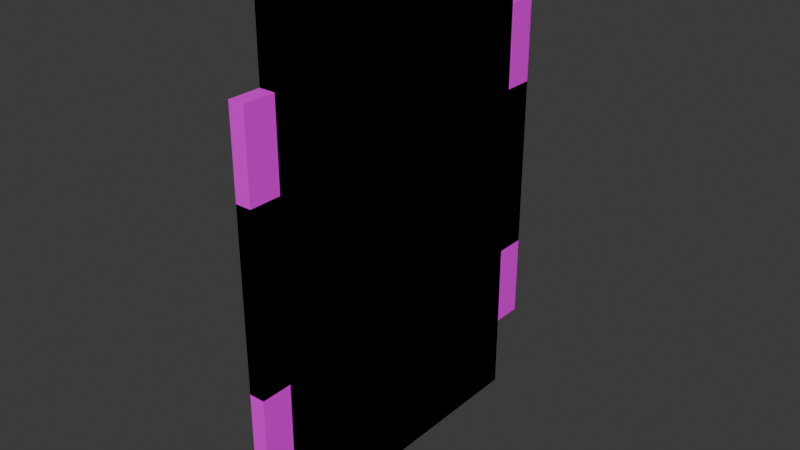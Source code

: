 # Source: windows.blend  (saved by Blender 4.3.34; exported with 4.5.12 LTS)
import bpy
from mathutils import Matrix  # noqa: F401  (used for matrix-valued properties, if any)

bpy.ops.wm.read_factory_settings(use_empty=True)
scene = bpy.context.scene
scene.name = 'Scene'

# ---- collections
col_collection = bpy.data.collections.new('Collection'); scene.collection.children.link(col_collection)

# ---- images (referenced by path relative to the original .blend; pixels are not part of the script)
import os
ASSET_DIR = os.environ.get("B2B_ASSET_DIR", "")  # directory of the original .blend (textures are referenced by path, not embedded)
HERE = os.path.dirname(os.path.abspath(__file__))  # packed textures are extracted next to this script under _unpacked/

def load_image(name, relpath, width, height, colorspace="sRGB"):
    """Load a texture the original file referenced (path relative to the .blend, or extracted next to this script)."""
    p = next((c for c in (os.path.join(HERE, relpath), os.path.join(ASSET_DIR, relpath)) if relpath and os.path.exists(c)), "")
    if p:
        img = bpy.data.images.load(p, check_existing=True)
        img.name = name
    else:  # same state as the original file: an image datablock whose file is absent (Cycles renders it pink)
        img = bpy.data.images.new(name, width, height)
        img.source = "FILE"
        img.filepath = "//" + (relpath or name)
    img.colorspace_settings.name = colorspace
    return img
img_window_webp = load_image('window.webp', 'window.webp', 1024, 1024, 'sRGB')
img_window_webp_003 = load_image('window.webp.003', 'window.webp', 1024, 1024, 'sRGB')
img_window_webp_004 = load_image('window.webp.004', 'window.webp', 1024, 1024, 'sRGB')
img_window_webp_005 = load_image('window.webp.005', 'window.webp', 1024, 1024, 'sRGB')

# ---- materials (node trees are filled in below, after node groups)
mat_material = bpy.data.materials.new('Material')
mat_material.alpha_threshold = 0.0
mat_material.roughness = 0.5
mat_material.line_color = (0.0, 0.0, 0.0, 1.0)
mat_material_001 = bpy.data.materials.new('Material.001')
mat_material_003 = bpy.data.materials.new('Material.003')
mat_material_005 = bpy.data.materials.new('Material.005')
mat_material_006 = bpy.data.materials.new('Material.006')
mat_material_007 = bpy.data.materials.new('Material.007')
mat_material_008 = bpy.data.materials.new('Material.008')

# ---- material node trees
mat_material.use_nodes = True; mat_material.node_tree.nodes.clear()
_N = mat_material.node_tree.nodes; _L = mat_material.node_tree.links
n0 = _N.new('ShaderNodeOutputMaterial'); n0.name = 'Material Output'; n0.location = (300, 300)
n1 = _N.new('ShaderNodeBsdfPrincipled'); n1.name = 'Principled BSDF'; n1.location = (10, 300)
n1.inputs[3].default_value = 1.45
n2 = _N.new('ShaderNodeTexImage'); n2.name = 'Image Texture'; n2.location = (-280, 280)
n2.image = img_window_webp
_L.new(n1.outputs[0], n0.inputs[0])
_L.new(n2.outputs[0], n1.inputs[0])
n0.is_active_output = True
mat_material_001.use_nodes = True; mat_material_001.node_tree.nodes.clear()
_N = mat_material_001.node_tree.nodes; _L = mat_material_001.node_tree.links
n0 = _N.new('ShaderNodeBsdfPrincipled'); n0.name = 'Principled BSDF'; n0.location = (10, 300)
n1 = _N.new('ShaderNodeOutputMaterial'); n1.name = 'Material Output'; n1.location = (300, 300)
n2 = _N.new('ShaderNodeTexImage'); n2.name = 'Image Texture'; n2.location = (-280, 280)
n2.image = img_window_webp
_L.new(n0.outputs[0], n1.inputs[0])
_L.new(n2.outputs[0], n0.inputs[0])
n1.is_active_output = True
mat_material_003.use_nodes = True; mat_material_003.node_tree.nodes.clear()
_N = mat_material_003.node_tree.nodes; _L = mat_material_003.node_tree.links
n0 = _N.new('ShaderNodeBsdfPrincipled'); n0.name = 'Principled BSDF'; n0.location = (10, 300)
n1 = _N.new('ShaderNodeOutputMaterial'); n1.name = 'Material Output'; n1.location = (300, 300)
n2 = _N.new('ShaderNodeTexImage'); n2.name = 'Image Texture'; n2.location = (-280, 280)
n2.image = img_window_webp
_L.new(n0.outputs[0], n1.inputs[0])
_L.new(n2.outputs[0], n0.inputs[0])
n1.is_active_output = True
mat_material_005.use_nodes = True; mat_material_005.node_tree.nodes.clear()
_N = mat_material_005.node_tree.nodes; _L = mat_material_005.node_tree.links
n0 = _N.new('ShaderNodeBsdfPrincipled'); n0.name = 'Principled BSDF'; n0.location = (10, 300)
n1 = _N.new('ShaderNodeOutputMaterial'); n1.name = 'Material Output'; n1.location = (300, 300)
n2 = _N.new('ShaderNodeTexImage'); n2.name = 'Image Texture'; n2.location = (-280, 280)
n2.image = img_window_webp
_L.new(n0.outputs[0], n1.inputs[0])
_L.new(n2.outputs[0], n0.inputs[0])
n1.is_active_output = True
mat_material_006.use_nodes = True; mat_material_006.node_tree.nodes.clear()
_N = mat_material_006.node_tree.nodes; _L = mat_material_006.node_tree.links
n0 = _N.new('ShaderNodeBsdfPrincipled'); n0.name = 'Principled BSDF'; n0.location = (10, 300)
n1 = _N.new('ShaderNodeOutputMaterial'); n1.name = 'Material Output'; n1.location = (300, 300)
n2 = _N.new('ShaderNodeTexImage'); n2.name = 'Image Texture'; n2.location = (-280, 280)
n2.image = img_window_webp_003
_L.new(n0.outputs[0], n1.inputs[0])
_L.new(n2.outputs[0], n0.inputs[0])
n1.is_active_output = True
mat_material_007.use_nodes = True; mat_material_007.node_tree.nodes.clear()
_N = mat_material_007.node_tree.nodes; _L = mat_material_007.node_tree.links
n0 = _N.new('ShaderNodeBsdfPrincipled'); n0.name = 'Principled BSDF'; n0.location = (10, 300)
n1 = _N.new('ShaderNodeOutputMaterial'); n1.name = 'Material Output'; n1.location = (300, 300)
n2 = _N.new('ShaderNodeTexImage'); n2.name = 'Image Texture'; n2.location = (-280, 280)
n2.image = img_window_webp_004
_L.new(n0.outputs[0], n1.inputs[0])
_L.new(n2.outputs[0], n0.inputs[0])
n1.is_active_output = True
mat_material_008.use_nodes = True; mat_material_008.node_tree.nodes.clear()
_N = mat_material_008.node_tree.nodes; _L = mat_material_008.node_tree.links
n0 = _N.new('ShaderNodeBsdfPrincipled'); n0.name = 'Principled BSDF'; n0.location = (10, 300)
n1 = _N.new('ShaderNodeOutputMaterial'); n1.name = 'Material Output'; n1.location = (300, 300)
n2 = _N.new('ShaderNodeTexImage'); n2.name = 'Image Texture'; n2.location = (-280, 280)
n2.image = img_window_webp_005
_L.new(n0.outputs[0], n1.inputs[0])
_L.new(n2.outputs[0], n0.inputs[0])
n1.is_active_output = True

# ---- world
world_world = bpy.data.worlds.new('World'); scene.world = world_world
world_world.use_nodes = True; world_world.node_tree.nodes.clear()
_N = world_world.node_tree.nodes; _L = world_world.node_tree.links
n0 = _N.new('ShaderNodeOutputWorld'); n0.name = 'World Output'; n0.location = (300, 300)
n1 = _N.new('ShaderNodeBackground'); n1.name = 'Background'; n1.location = (10, 300)
n1.inputs[0].default_value = (0.05088, 0.05088, 0.05088, 1.0)
_L.new(n1.outputs[0], n0.inputs[0])
n0.is_active_output = True
world_world.color = (0.05088, 0.05088, 0.05088)
world_world.sun_shadow_jitter_overblur = 0.0

# ---- meshes
me_cube = bpy.data.meshes.new('Cube')
me_cube.from_pydata([(1.0, 0.7675, 1.23), (1.0, 0.7675, -1.23), (1.0, -0.7675, 1.23), (1.0, -0.7675, -1.23), (-1.0, 0.7675, 1.23), (-1.0, 0.7675, -1.23), (-1.0, -0.7675, 1.23), (-1.0, -0.7675, -1.23)], [], [(0, 4, 6, 2), (3, 2, 6, 7), (7, 6, 4, 5), (5, 1, 3, 7), (1, 0, 2, 3), (5, 4, 0, 1)])
_uv = me_cube.uv_layers.new(name='UVMap')
_uv.uv.foreach_set('vector', [0.7274, 0.6014, 0.724, 0.6001, 0.725, 0.2065, 0.7284, 0.2078, 0.7284, 0.2078, 0.7274, 0.6014, 0.724, 0.6001, 0.725, 0.2065, 0.7249, 0.2011, 0.7236, 0.6019, 0.8544, 0.6019, 0.8558, 0.2043, 0.724, 0.6001, 0.7274, 0.6014, 0.7284, 0.2078, 0.725, 0.2065, 0.8558, 0.2043, 0.8555, 0.6019, 0.7246, 0.6019, 0.7249, 0.2011, 0.725, 0.2065, 0.724, 0.6001, 0.7274, 0.6014, 0.7284, 0.2078])
me_cube.materials.append(mat_material)
me_cube.use_mirror_vertex_groups = False
me_cube.update()
me_cube_001 = bpy.data.meshes.new('Cube.001')
me_cube_001.from_pydata([(-1.0, -1.0, -1.0), (-1.0, -1.0, 1.0), (-1.0, 1.0, -1.0), (-1.0, 1.0, 1.0), (1.0, -1.0, -1.0), (1.0, -1.0, 1.0), (1.0, 1.0, -1.0), (1.0, 1.0, 1.0)], [], [(0, 1, 3, 2), (2, 3, 7, 6), (6, 7, 5, 4), (4, 5, 1, 0), (2, 6, 4, 0), (7, 3, 1, 5)])
_uv = me_cube_001.uv_layers.new(name='UVMap')
_uv.uv.foreach_set('vector', [0.02265, 0.2006, 0.02368, 0.6005, 0.1547, 0.6022, 0.1521, 0.2024, 0.1554, 0.33, 0.1554, 0.5927, 0.1531, 0.5927, 0.1531, 0.33, 0.1521, 0.2024, 0.1547, 0.6022, 0.02368, 0.6005, 0.02265, 0.2006, 0.1531, 0.33, 0.1531, 0.5927, 0.1554, 0.5927, 0.1554, 0.33, 0.1554, 0.5927, 0.1531, 0.5927, 0.1531, 0.33, 0.1554, 0.33, 0.1531, 0.5927, 0.1554, 0.5927, 0.1554, 0.33, 0.1531, 0.33])
me_cube_001.materials.append(mat_material_001)
me_cube_001.update()
me_cube_002 = bpy.data.meshes.new('Cube.002')
me_cube_002.from_pydata([(-1.0, -1.0, -1.0), (-1.0, -1.0, 1.0), (-1.0, 1.0, -1.0), (-1.0, 1.0, 1.0), (1.0, -1.0, -1.0), (1.0, -1.0, 1.0), (1.0, 1.0, -1.0), (1.0, 1.0, 1.0)], [], [(0, 1, 3, 2), (2, 3, 7, 6), (6, 7, 5, 4), (4, 5, 1, 0), (2, 6, 4, 0), (7, 3, 1, 5)])
_uv = me_cube_002.uv_layers.new(name='UVMap')
_uv.uv.foreach_set('vector', [0.1523, 0.2032, 0.1544, 0.6005, 0.2844, 0.6014, 0.2823, 0.2015, 0.1554, 0.33, 0.1554, 0.5927, 0.1531, 0.5927, 0.1531, 0.33, 0.2823, 0.2015, 0.2844, 0.6014, 0.1544, 0.6005, 0.1523, 0.2032, 0.1531, 0.33, 0.1531, 0.5927, 0.1554, 0.5927, 0.1554, 0.33, 0.1554, 0.5927, 0.1531, 0.5927, 0.1531, 0.33, 0.1554, 0.33, 0.1531, 0.5927, 0.1554, 0.5927, 0.1554, 0.33, 0.1531, 0.33])
me_cube_002.materials.append(mat_material_003)
me_cube_002.update()
me_cube_003 = bpy.data.meshes.new('Cube.003')
me_cube_003.from_pydata([(-1.0, -1.0, -1.0), (-1.0, -1.0, 1.0), (-1.0, 1.0, -1.0), (-1.0, 1.0, 1.0), (1.0, -1.0, -1.0), (1.0, -1.0, 1.0), (1.0, 1.0, -1.0), (1.0, 1.0, 1.0)], [], [(0, 1, 3, 2), (2, 3, 7, 6), (6, 7, 5, 4), (4, 5, 1, 0), (2, 6, 4, 0), (7, 3, 1, 5)])
_uv = me_cube_003.uv_layers.new(name='UVMap')
_uv.uv.foreach_set('vector', [0.2807, 0.2012, 0.2844, 0.5991, 0.4136, 0.6, 0.4144, 0.2035, 0.1554, 0.33, 0.1554, 0.5927, 0.1531, 0.5927, 0.1531, 0.33, 0.4144, 0.2035, 0.4136, 0.6, 0.2844, 0.5991, 0.2807, 0.2012, 0.1531, 0.33, 0.1531, 0.5927, 0.1554, 0.5927, 0.1554, 0.33, 0.1554, 0.5927, 0.1531, 0.5927, 0.1531, 0.33, 0.1554, 0.33, 0.1531, 0.5927, 0.1554, 0.5927, 0.1554, 0.33, 0.1531, 0.33])
me_cube_003.materials.append(mat_material_005)
me_cube_003.update()
me_cube_004 = bpy.data.meshes.new('Cube.004')
me_cube_004.from_pydata([(-1.0, -0.9576, -1.0), (-1.0, -0.9576, 1.0), (-1.0, 0.9576, -1.0), (-1.0, 0.9576, 1.0), (1.0, -0.9576, -1.0), (1.0, -0.9576, 1.0), (1.0, 0.9576, -1.0), (1.0, 0.9576, 1.0)], [], [(0, 1, 3, 2), (2, 3, 7, 6), (6, 7, 5, 4), (4, 5, 1, 0), (2, 6, 4, 0), (7, 3, 1, 5)])
_uv = me_cube_004.uv_layers.new(name='UVMap')
_uv.uv.foreach_set('vector', [0.599, 0.2025, 0.5961, 0.6019, 0.7277, 0.6027, 0.7277, 0.2063, 0.1554, 0.33, 0.1554, 0.5927, 0.1531, 0.5927, 0.1531, 0.33, 0.7277, 0.2063, 0.7277, 0.6027, 0.5961, 0.6019, 0.599, 0.2025, 0.1531, 0.33, 0.1531, 0.5927, 0.1554, 0.5927, 0.1554, 0.33, 0.1554, 0.5927, 0.1531, 0.5927, 0.1531, 0.33, 0.1554, 0.33, 0.1531, 0.5927, 0.1554, 0.5927, 0.1554, 0.33, 0.1531, 0.33])
me_cube_004.materials.append(mat_material_006)
me_cube_004.update()
me_cube_005 = bpy.data.meshes.new('Cube.005')
me_cube_005.from_pydata([(-1.0, -1.205, -1.0), (-1.0, -1.205, 1.0), (-1.0, 1.205, -1.0), (-1.0, 1.205, 1.0), (1.0, -1.205, -1.0), (1.0, -1.205, 1.0), (1.0, 1.205, -1.0), (1.0, 1.205, 1.0)], [], [(0, 1, 3, 2), (2, 3, 7, 6), (6, 7, 5, 4), (4, 5, 1, 0), (2, 6, 4, 0), (7, 3, 1, 5)])
_uv = me_cube_005.uv_layers.new(name='UVMap')
_uv.uv.foreach_set('vector', [0.4128, 0.1998, 0.4124, 0.6005, 0.5973, 0.6, 0.5989, 0.2008, 0.1554, 0.33, 0.1554, 0.5927, 0.1531, 0.5927, 0.1531, 0.33, 0.5989, 0.2008, 0.5973, 0.6, 0.4124, 0.6005, 0.4128, 0.1998, 0.1531, 0.33, 0.1531, 0.5927, 0.1554, 0.5927, 0.1554, 0.33, 0.1554, 0.5927, 0.1531, 0.5927, 0.1531, 0.33, 0.1554, 0.33, 0.1531, 0.5927, 0.1554, 0.5927, 0.1554, 0.33, 0.1531, 0.33])
me_cube_005.materials.append(mat_material_007)
me_cube_005.update()
me_cube_006 = bpy.data.meshes.new('Cube.006')
me_cube_006.from_pydata([(-1.0, -1.205, -1.0), (-1.0, -1.205, 1.0), (-1.0, 1.205, -1.0), (-1.0, 1.205, 1.0), (1.0, -1.205, -1.0), (1.0, -1.205, 1.0), (1.0, 1.205, -1.0), (1.0, 1.205, 1.0)], [], [(0, 1, 3, 2), (2, 3, 7, 6), (6, 7, 5, 4), (4, 5, 1, 0), (2, 6, 4, 0), (7, 3, 1, 5)])
_uv = me_cube_006.uv_layers.new(name='UVMap')
_uv.uv.foreach_set('vector', [0.5965, 0.5997, 0.5969, 0.7155, 0.7261, 0.715, 0.7269, 0.6007, 0.1554, 0.33, 0.1554, 0.5927, 0.1531, 0.5927, 0.1531, 0.33, 0.7269, 0.6007, 0.7261, 0.715, 0.5969, 0.7155, 0.5965, 0.5997, 0.1531, 0.33, 0.1531, 0.5927, 0.1554, 0.5927, 0.1554, 0.33, 0.1554, 0.5927, 0.1531, 0.5927, 0.1531, 0.33, 0.1554, 0.33, 0.1531, 0.5927, 0.1554, 0.5927, 0.1554, 0.33, 0.1531, 0.33])
me_cube_006.materials.append(mat_material_008)
me_cube_006.update()

# ---- objects
ob_black_window = bpy.data.objects.new('black-window', me_cube)
ob_window1 = bpy.data.objects.new('window1', me_cube_001)
ob_window2 = bpy.data.objects.new('window2', me_cube_002)
ob_window3 = bpy.data.objects.new('window3', me_cube_003)
ob_window4 = bpy.data.objects.new('window4', me_cube_004)
ob_window5 = bpy.data.objects.new('window5', me_cube_005)
ob_window6 = bpy.data.objects.new('window6', me_cube_006)

# ---- transforms, parenting, visibility, modifiers, constraints
ob_black_window.location = (0.0, 0.0, 0.0)
ob_black_window.scale = (0.2195, 3.812, 4.556)
ob_black_window.lock_rotations_4d = False
ob_black_window.empty_display_type = 'ARROWS'
ob_black_window.lineart.crease_threshold = 0.0
ob_window1.location = (0.0, 0.0, 0.0)
ob_window1.scale = (0.264, 5.169, 8.351)
ob_window2.location = (0.0, 0.0, 0.0)
ob_window2.scale = (0.264, 5.169, 8.351)
ob_window3.location = (0.0, 0.0, 0.0)
ob_window3.scale = (0.264, 5.169, 8.351)
ob_window4.location = (0.0, 0.0, 0.0)
ob_window4.scale = (0.264, 5.169, 8.351)
ob_window5.location = (0.0, 0.0, 0.0)
ob_window5.scale = (0.264, 5.169, 5.809)
ob_window6.location = (0.0, 0.0, 0.0)
ob_window6.scale = (0.264, 5.169, 2.963)

# ---- collection membership
col_collection.objects.link(ob_black_window)
col_collection.objects.link(ob_window1)
col_collection.objects.link(ob_window2)
col_collection.objects.link(ob_window3)
col_collection.objects.link(ob_window4)
col_collection.objects.link(ob_window5)
col_collection.objects.link(ob_window6)

# ---- scene / render settings (as saved in the file)
scene.frame_start = 1; scene.frame_end = 250; scene.frame_set(1)
scene.render.engine = 'BLENDER_EEVEE_NEXT'
bpy.context.view_layer.update()

# ---- added for rendering (the .blend has no active camera and no usable light): camera, sun
cam_auto = bpy.data.cameras.new('AutoCamera')
cam_auto.lens = 50.0
cam_auto.sensor_width = 36.0
cam_auto.clip_end = 1000.0
ob_auto_camera = bpy.data.objects.new('AutoCamera', cam_auto)
scene.collection.objects.link(ob_auto_camera)
ob_auto_camera.location = (19.2864, -23.1437, 15.4291)
ob_auto_camera.rotation_euler = (1.09748, -7.21219e-08, 0.694738)
scene.camera = ob_auto_camera
light_auto_sun = bpy.data.lights.new('AutoSun', 'SUN')
light_auto_sun.energy = 3.0
light_auto_sun.angle = 0.0523599
ob_auto_sun = bpy.data.objects.new('AutoSun', light_auto_sun)
scene.collection.objects.link(ob_auto_sun)
ob_auto_sun.rotation_euler = (0.872665, 0.174533, 0.523599)
bpy.context.view_layer.update()
